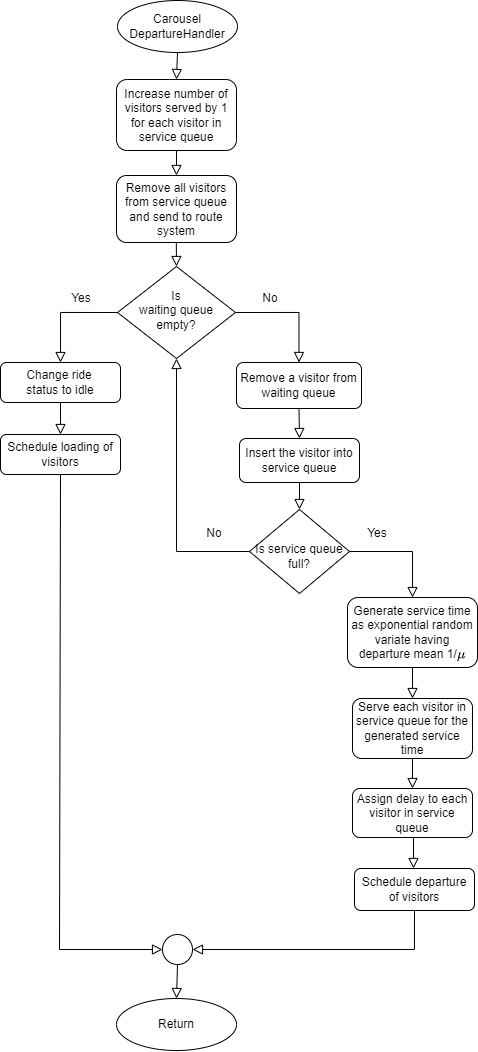

The diagram above was exported from draw.io. Its source (the exported page's mxGraphModel, read from the mxfile embedded in the PNG):
<mxGraphModel dx="866" dy="643" grid="0" gridSize="10" guides="1" tooltips="1" connect="1" arrows="1" fold="1" page="1" pageScale="1" pageWidth="413" pageHeight="583" background="#ffffff" math="1" shadow="0">
  <root>
    <mxCell id="WIyWlLk6GJQsqaUBKTNV-0" />
    <mxCell id="WIyWlLk6GJQsqaUBKTNV-1" parent="WIyWlLk6GJQsqaUBKTNV-0" />
    <mxCell id="k_Uo-pffcCxhj2fofb4t-164" value="" style="rounded=0;html=1;jettySize=auto;orthogonalLoop=1;fontSize=11;endArrow=block;endFill=0;endSize=8;strokeWidth=1;shadow=0;labelBackgroundColor=none;edgeStyle=orthogonalEdgeStyle;entryX=0.5;entryY=0;entryDx=0;entryDy=0;" edge="1" parent="WIyWlLk6GJQsqaUBKTNV-1" target="k_Uo-pffcCxhj2fofb4t-166">
      <mxGeometry relative="1" as="geometry">
        <mxPoint x="-229.70999999999998" y="216" as="sourcePoint" />
        <mxPoint x="-229.70999999999998" y="266" as="targetPoint" />
      </mxGeometry>
    </mxCell>
    <mxCell id="k_Uo-pffcCxhj2fofb4t-165" value="Remove all visitors from service queue and send to route system" style="rounded=1;whiteSpace=wrap;html=1;fontSize=12;glass=0;strokeWidth=1;shadow=0;" vertex="1" parent="WIyWlLk6GJQsqaUBKTNV-1">
      <mxGeometry x="-289" y="181" width="120" height="67" as="geometry" />
    </mxCell>
    <mxCell id="k_Uo-pffcCxhj2fofb4t-166" value="&lt;div&gt;Is&lt;/div&gt;&lt;div&gt;waiting&amp;nbsp;&lt;span style=&quot;background-color: initial;&quot;&gt;queue&lt;/span&gt;&lt;/div&gt;&lt;div&gt;&lt;span style=&quot;background-color: initial;&quot;&gt;empty?&lt;/span&gt;&lt;/div&gt;" style="rhombus;whiteSpace=wrap;html=1;shadow=0;fontFamily=Helvetica;fontSize=12;align=center;strokeWidth=1;spacing=6;spacingTop=-4;" vertex="1" parent="WIyWlLk6GJQsqaUBKTNV-1">
      <mxGeometry x="-288" y="272" width="118" height="92" as="geometry" />
    </mxCell>
    <mxCell id="k_Uo-pffcCxhj2fofb4t-167" value="Carousel&lt;br&gt;DepartureHandler" style="ellipse;whiteSpace=wrap;html=1;" vertex="1" parent="WIyWlLk6GJQsqaUBKTNV-1">
      <mxGeometry x="-288" y="6" width="120" height="52" as="geometry" />
    </mxCell>
    <mxCell id="k_Uo-pffcCxhj2fofb4t-168" value="" style="rounded=0;html=1;jettySize=auto;orthogonalLoop=1;fontSize=11;endArrow=block;endFill=0;endSize=8;strokeWidth=1;shadow=0;labelBackgroundColor=none;edgeStyle=orthogonalEdgeStyle;exitX=0.5;exitY=1;exitDx=0;exitDy=0;entryX=0.5;entryY=0;entryDx=0;entryDy=0;" edge="1" parent="WIyWlLk6GJQsqaUBKTNV-1" source="k_Uo-pffcCxhj2fofb4t-167" target="k_Uo-pffcCxhj2fofb4t-188">
      <mxGeometry relative="1" as="geometry">
        <mxPoint x="-392" y="113" as="sourcePoint" />
        <mxPoint x="-391.0000000000002" y="135" as="targetPoint" />
      </mxGeometry>
    </mxCell>
    <mxCell id="k_Uo-pffcCxhj2fofb4t-170" value="&lt;div&gt;&lt;br&gt;&lt;/div&gt;&lt;div&gt;&lt;div align=&quot;justify&quot;&gt;Change ride&lt;/div&gt;&lt;div align=&quot;justify&quot;&gt;status to idle&lt;br&gt;&lt;/div&gt;&lt;/div&gt;&lt;div&gt;&lt;br&gt;&lt;/div&gt;" style="rounded=1;whiteSpace=wrap;html=1;fontSize=12;glass=0;strokeWidth=1;shadow=0;" vertex="1" parent="WIyWlLk6GJQsqaUBKTNV-1">
      <mxGeometry x="-405" y="368" width="120" height="40" as="geometry" />
    </mxCell>
    <mxCell id="k_Uo-pffcCxhj2fofb4t-171" value="" style="rounded=0;html=1;jettySize=auto;orthogonalLoop=1;fontSize=11;endArrow=block;endFill=0;endSize=8;strokeWidth=1;shadow=0;labelBackgroundColor=none;edgeStyle=orthogonalEdgeStyle;entryX=0;entryY=0.5;entryDx=0;entryDy=0;exitX=0.5;exitY=1;exitDx=0;exitDy=0;" edge="1" parent="WIyWlLk6GJQsqaUBKTNV-1" source="k_Uo-pffcCxhj2fofb4t-193" target="k_Uo-pffcCxhj2fofb4t-202">
      <mxGeometry relative="1" as="geometry">
        <mxPoint x="-306" y="536" as="sourcePoint" />
        <mxPoint x="-259.0000000000068" y="789.5" as="targetPoint" />
        <Array as="points">
          <mxPoint x="-346" y="480" />
          <mxPoint x="-346" y="955" />
        </Array>
      </mxGeometry>
    </mxCell>
    <mxCell id="k_Uo-pffcCxhj2fofb4t-172" value="" style="rounded=0;html=1;jettySize=auto;orthogonalLoop=1;fontSize=11;endArrow=block;endFill=0;endSize=8;strokeWidth=1;shadow=0;labelBackgroundColor=none;edgeStyle=orthogonalEdgeStyle;exitX=0;exitY=0.5;exitDx=0;exitDy=0;entryX=0.5;entryY=0;entryDx=0;entryDy=0;" edge="1" parent="WIyWlLk6GJQsqaUBKTNV-1" source="k_Uo-pffcCxhj2fofb4t-166" target="k_Uo-pffcCxhj2fofb4t-170">
      <mxGeometry relative="1" as="geometry">
        <mxPoint x="-349.48" y="408" as="sourcePoint" />
        <mxPoint x="-349" y="429" as="targetPoint" />
      </mxGeometry>
    </mxCell>
    <mxCell id="k_Uo-pffcCxhj2fofb4t-175" value="" style="rounded=0;html=1;jettySize=auto;orthogonalLoop=1;fontSize=11;endArrow=block;endFill=0;endSize=8;strokeWidth=1;shadow=0;labelBackgroundColor=none;edgeStyle=orthogonalEdgeStyle;exitX=1;exitY=0.5;exitDx=0;exitDy=0;entryX=0.5;entryY=0;entryDx=0;entryDy=0;" edge="1" parent="WIyWlLk6GJQsqaUBKTNV-1" source="k_Uo-pffcCxhj2fofb4t-166" target="k_Uo-pffcCxhj2fofb4t-195">
      <mxGeometry relative="1" as="geometry">
        <mxPoint x="95.48000000000002" y="360" as="sourcePoint" />
        <mxPoint x="-106" y="356" as="targetPoint" />
        <Array as="points">
          <mxPoint x="-106" y="318" />
        </Array>
      </mxGeometry>
    </mxCell>
    <mxCell id="k_Uo-pffcCxhj2fofb4t-183" value="Yes" style="text;html=1;strokeColor=none;fillColor=none;align=center;verticalAlign=middle;whiteSpace=wrap;rounded=0;" vertex="1" parent="WIyWlLk6GJQsqaUBKTNV-1">
      <mxGeometry x="-342" y="295" width="36" height="18" as="geometry" />
    </mxCell>
    <mxCell id="k_Uo-pffcCxhj2fofb4t-184" value="No" style="text;html=1;strokeColor=none;fillColor=none;align=center;verticalAlign=middle;whiteSpace=wrap;rounded=0;" vertex="1" parent="WIyWlLk6GJQsqaUBKTNV-1">
      <mxGeometry x="-153" y="295" width="36" height="18" as="geometry" />
    </mxCell>
    <mxCell id="k_Uo-pffcCxhj2fofb4t-187" value="Return" style="ellipse;whiteSpace=wrap;html=1;" vertex="1" parent="WIyWlLk6GJQsqaUBKTNV-1">
      <mxGeometry x="-289" y="1004" width="120" height="52" as="geometry" />
    </mxCell>
    <mxCell id="k_Uo-pffcCxhj2fofb4t-188" value="&lt;div&gt;Increase number&amp;nbsp;&lt;span style=&quot;background-color: initial;&quot;&gt;of visitors served&amp;nbsp;&lt;/span&gt;&lt;span style=&quot;background-color: initial;&quot;&gt;by 1 for each visitor in service queue&lt;/span&gt;&lt;/div&gt;" style="rounded=1;whiteSpace=wrap;html=1;fontSize=12;glass=0;strokeWidth=1;shadow=0;" vertex="1" parent="WIyWlLk6GJQsqaUBKTNV-1">
      <mxGeometry x="-289" y="85" width="120" height="71" as="geometry" />
    </mxCell>
    <mxCell id="k_Uo-pffcCxhj2fofb4t-189" value="" style="rounded=0;html=1;jettySize=auto;orthogonalLoop=1;fontSize=11;endArrow=block;endFill=0;endSize=8;strokeWidth=1;shadow=0;labelBackgroundColor=none;edgeStyle=orthogonalEdgeStyle;exitX=0.5;exitY=1;exitDx=0;exitDy=0;entryX=0.5;entryY=0;entryDx=0;entryDy=0;" edge="1" parent="WIyWlLk6GJQsqaUBKTNV-1" source="k_Uo-pffcCxhj2fofb4t-188" target="k_Uo-pffcCxhj2fofb4t-165">
      <mxGeometry relative="1" as="geometry">
        <mxPoint x="-229.18" y="132" as="sourcePoint" />
        <mxPoint x="-229.18000000000023" y="166" as="targetPoint" />
      </mxGeometry>
    </mxCell>
    <mxCell id="k_Uo-pffcCxhj2fofb4t-193" value="Schedule loading of visitors" style="rounded=1;whiteSpace=wrap;html=1;fontSize=12;glass=0;strokeWidth=1;shadow=0;" vertex="1" parent="WIyWlLk6GJQsqaUBKTNV-1">
      <mxGeometry x="-405" y="440" width="120" height="40" as="geometry" />
    </mxCell>
    <mxCell id="k_Uo-pffcCxhj2fofb4t-194" value="" style="rounded=0;html=1;jettySize=auto;orthogonalLoop=1;fontSize=11;endArrow=block;endFill=0;endSize=8;strokeWidth=1;shadow=0;labelBackgroundColor=none;edgeStyle=orthogonalEdgeStyle;entryX=0.5;entryY=0;entryDx=0;entryDy=0;exitX=0.5;exitY=1;exitDx=0;exitDy=0;" edge="1" parent="WIyWlLk6GJQsqaUBKTNV-1" source="k_Uo-pffcCxhj2fofb4t-170" target="k_Uo-pffcCxhj2fofb4t-193">
      <mxGeometry relative="1" as="geometry">
        <mxPoint x="-334" y="418" as="sourcePoint" />
        <mxPoint x="-349" y="450" as="targetPoint" />
        <Array as="points" />
      </mxGeometry>
    </mxCell>
    <mxCell id="k_Uo-pffcCxhj2fofb4t-195" value="Remove a visitor from waiting queue" style="rounded=1;whiteSpace=wrap;html=1;align=center;" vertex="1" parent="WIyWlLk6GJQsqaUBKTNV-1">
      <mxGeometry x="-169" y="368" width="125" height="46" as="geometry" />
    </mxCell>
    <mxCell id="k_Uo-pffcCxhj2fofb4t-196" value="Insert the visitor into service queue" style="rounded=1;whiteSpace=wrap;html=1;" vertex="1" parent="WIyWlLk6GJQsqaUBKTNV-1">
      <mxGeometry x="-166" y="444" width="120" height="44" as="geometry" />
    </mxCell>
    <mxCell id="k_Uo-pffcCxhj2fofb4t-197" value="" style="rounded=0;html=1;jettySize=auto;orthogonalLoop=1;fontSize=11;endArrow=block;endFill=0;endSize=8;strokeWidth=1;shadow=0;labelBackgroundColor=none;edgeStyle=orthogonalEdgeStyle;entryX=0.5;entryY=0;entryDx=0;entryDy=0;exitX=0.5;exitY=1;exitDx=0;exitDy=0;" edge="1" parent="WIyWlLk6GJQsqaUBKTNV-1" source="k_Uo-pffcCxhj2fofb4t-195" target="k_Uo-pffcCxhj2fofb4t-196">
      <mxGeometry relative="1" as="geometry">
        <mxPoint x="-101" y="418" as="sourcePoint" />
        <mxPoint x="-106.19999999999999" y="428" as="targetPoint" />
        <Array as="points" />
      </mxGeometry>
    </mxCell>
    <mxCell id="k_Uo-pffcCxhj2fofb4t-198" value="Assign delay to each visitor in service queue" style="rounded=1;whiteSpace=wrap;html=1;fontSize=12;glass=0;strokeWidth=1;shadow=0;" vertex="1" parent="WIyWlLk6GJQsqaUBKTNV-1">
      <mxGeometry x="-53" y="794" width="120" height="49" as="geometry" />
    </mxCell>
    <mxCell id="k_Uo-pffcCxhj2fofb4t-199" value="Generate service time as exponential random variate having departure mean 1/`mu`" style="rounded=1;whiteSpace=wrap;html=1;fontSize=12;glass=0;strokeWidth=1;shadow=0;" vertex="1" parent="WIyWlLk6GJQsqaUBKTNV-1">
      <mxGeometry x="-58" y="603" width="130" height="70" as="geometry" />
    </mxCell>
    <mxCell id="k_Uo-pffcCxhj2fofb4t-201" value="&lt;div&gt;Serve each visitor in service queue for&amp;nbsp;&lt;span style=&quot;background-color: initial;&quot;&gt;the generated&amp;nbsp;&lt;/span&gt;&lt;span style=&quot;background-color: initial;&quot;&gt;service time&lt;/span&gt;&lt;/div&gt;" style="rounded=1;whiteSpace=wrap;html=1;" vertex="1" parent="WIyWlLk6GJQsqaUBKTNV-1">
      <mxGeometry x="-53" y="704" width="120" height="60" as="geometry" />
    </mxCell>
    <mxCell id="k_Uo-pffcCxhj2fofb4t-202" value="" style="ellipse;whiteSpace=wrap;html=1;aspect=fixed;" vertex="1" parent="WIyWlLk6GJQsqaUBKTNV-1">
      <mxGeometry x="-243" y="940" width="30" height="30" as="geometry" />
    </mxCell>
    <mxCell id="k_Uo-pffcCxhj2fofb4t-203" value="Schedule departure of visitors" style="rounded=1;whiteSpace=wrap;html=1;fontSize=12;glass=0;strokeWidth=1;shadow=0;" vertex="1" parent="WIyWlLk6GJQsqaUBKTNV-1">
      <mxGeometry x="-51" y="874" width="120" height="42" as="geometry" />
    </mxCell>
    <mxCell id="k_Uo-pffcCxhj2fofb4t-204" value="" style="rounded=0;html=1;jettySize=auto;orthogonalLoop=1;fontSize=11;endArrow=block;endFill=0;endSize=8;strokeWidth=1;shadow=0;labelBackgroundColor=none;edgeStyle=orthogonalEdgeStyle;entryX=0.5;entryY=0;entryDx=0;entryDy=0;exitX=0.5;exitY=1;exitDx=0;exitDy=0;" edge="1" parent="WIyWlLk6GJQsqaUBKTNV-1">
      <mxGeometry relative="1" as="geometry">
        <mxPoint x="6" y="843" as="sourcePoint" />
        <mxPoint x="8" y="874" as="targetPoint" />
        <Array as="points">
          <mxPoint x="8" y="843" />
        </Array>
      </mxGeometry>
    </mxCell>
    <mxCell id="k_Uo-pffcCxhj2fofb4t-205" value="&lt;br&gt;Is service queue full?" style="rhombus;whiteSpace=wrap;html=1;shadow=0;fontFamily=Helvetica;fontSize=12;align=center;strokeWidth=1;spacing=6;spacingTop=-4;" vertex="1" parent="WIyWlLk6GJQsqaUBKTNV-1">
      <mxGeometry x="-156" y="515" width="100" height="84" as="geometry" />
    </mxCell>
    <mxCell id="k_Uo-pffcCxhj2fofb4t-206" value="" style="rounded=0;html=1;jettySize=auto;orthogonalLoop=1;fontSize=11;endArrow=block;endFill=0;endSize=8;strokeWidth=1;shadow=0;labelBackgroundColor=none;edgeStyle=orthogonalEdgeStyle;exitX=0;exitY=0.5;exitDx=0;exitDy=0;entryX=0.5;entryY=1;entryDx=0;entryDy=0;" edge="1" parent="WIyWlLk6GJQsqaUBKTNV-1" source="k_Uo-pffcCxhj2fofb4t-205" target="k_Uo-pffcCxhj2fofb4t-166">
      <mxGeometry relative="1" as="geometry">
        <mxPoint x="-279" y="500" as="sourcePoint" />
        <mxPoint x="-259" y="465" as="targetPoint" />
        <Array as="points">
          <mxPoint x="-229" y="557" />
        </Array>
      </mxGeometry>
    </mxCell>
    <mxCell id="k_Uo-pffcCxhj2fofb4t-207" value="No" style="text;html=1;strokeColor=none;fillColor=none;align=center;verticalAlign=middle;whiteSpace=wrap;rounded=0;" vertex="1" parent="WIyWlLk6GJQsqaUBKTNV-1">
      <mxGeometry x="-209" y="530" width="36" height="18" as="geometry" />
    </mxCell>
    <mxCell id="k_Uo-pffcCxhj2fofb4t-208" value="" style="rounded=0;html=1;jettySize=auto;orthogonalLoop=1;fontSize=11;endArrow=block;endFill=0;endSize=8;strokeWidth=1;shadow=0;labelBackgroundColor=none;edgeStyle=orthogonalEdgeStyle;exitX=1;exitY=0.5;exitDx=0;exitDy=0;entryX=0.5;entryY=0;entryDx=0;entryDy=0;" edge="1" parent="WIyWlLk6GJQsqaUBKTNV-1" source="k_Uo-pffcCxhj2fofb4t-205" target="k_Uo-pffcCxhj2fofb4t-199">
      <mxGeometry relative="1" as="geometry">
        <mxPoint x="-26" y="555" as="sourcePoint" />
        <mxPoint x="4" y="599.0000000000002" as="targetPoint" />
      </mxGeometry>
    </mxCell>
    <mxCell id="k_Uo-pffcCxhj2fofb4t-209" value="Yes" style="text;html=1;strokeColor=none;fillColor=none;align=center;verticalAlign=middle;whiteSpace=wrap;rounded=0;" vertex="1" parent="WIyWlLk6GJQsqaUBKTNV-1">
      <mxGeometry x="-46" y="530" width="36" height="18" as="geometry" />
    </mxCell>
    <mxCell id="k_Uo-pffcCxhj2fofb4t-211" value="" style="rounded=0;html=1;jettySize=auto;orthogonalLoop=1;fontSize=11;endArrow=block;endFill=0;endSize=8;strokeWidth=1;shadow=0;labelBackgroundColor=none;edgeStyle=orthogonalEdgeStyle;exitX=0.5;exitY=1;exitDx=0;exitDy=0;entryX=0.5;entryY=0;entryDx=0;entryDy=0;" edge="1" parent="WIyWlLk6GJQsqaUBKTNV-1" source="k_Uo-pffcCxhj2fofb4t-199" target="k_Uo-pffcCxhj2fofb4t-201">
      <mxGeometry relative="1" as="geometry">
        <mxPoint x="6.829999999999984" y="703" as="sourcePoint" />
        <mxPoint x="7" y="733" as="targetPoint" />
        <Array as="points" />
      </mxGeometry>
    </mxCell>
    <mxCell id="k_Uo-pffcCxhj2fofb4t-212" value="" style="rounded=0;html=1;jettySize=auto;orthogonalLoop=1;fontSize=11;endArrow=block;endFill=0;endSize=8;strokeWidth=1;shadow=0;labelBackgroundColor=none;edgeStyle=orthogonalEdgeStyle;exitX=0.5;exitY=1;exitDx=0;exitDy=0;entryX=0.5;entryY=0;entryDx=0;entryDy=0;" edge="1" parent="WIyWlLk6GJQsqaUBKTNV-1" source="k_Uo-pffcCxhj2fofb4t-201" target="k_Uo-pffcCxhj2fofb4t-198">
      <mxGeometry relative="1" as="geometry">
        <mxPoint x="6.930000000000007" y="794" as="sourcePoint" />
        <mxPoint x="6.930000000000007" y="824" as="targetPoint" />
        <Array as="points" />
      </mxGeometry>
    </mxCell>
    <mxCell id="k_Uo-pffcCxhj2fofb4t-215" value="" style="rounded=0;html=1;jettySize=auto;orthogonalLoop=1;fontSize=11;endArrow=block;endFill=0;endSize=8;strokeWidth=1;shadow=0;labelBackgroundColor=none;edgeStyle=orthogonalEdgeStyle;entryX=1;entryY=0.5;entryDx=0;entryDy=0;exitX=0.5;exitY=1;exitDx=0;exitDy=0;" edge="1" parent="WIyWlLk6GJQsqaUBKTNV-1" source="k_Uo-pffcCxhj2fofb4t-203" target="k_Uo-pffcCxhj2fofb4t-202">
      <mxGeometry relative="1" as="geometry">
        <mxPoint x="6" y="1048" as="sourcePoint" />
        <mxPoint x="-69" y="1090" as="targetPoint" />
        <Array as="points">
          <mxPoint x="9" y="955" />
        </Array>
      </mxGeometry>
    </mxCell>
    <mxCell id="k_Uo-pffcCxhj2fofb4t-216" value="" style="rounded=0;html=1;jettySize=auto;orthogonalLoop=1;fontSize=11;endArrow=block;endFill=0;endSize=8;strokeWidth=1;shadow=0;labelBackgroundColor=none;edgeStyle=orthogonalEdgeStyle;entryX=0.5;entryY=0;entryDx=0;entryDy=0;exitX=0.5;exitY=1;exitDx=0;exitDy=0;" edge="1" parent="WIyWlLk6GJQsqaUBKTNV-1" source="k_Uo-pffcCxhj2fofb4t-196" target="k_Uo-pffcCxhj2fofb4t-205">
      <mxGeometry relative="1" as="geometry">
        <mxPoint x="-106.12" y="486" as="sourcePoint" />
        <mxPoint x="-106.12" y="512" as="targetPoint" />
        <Array as="points" />
      </mxGeometry>
    </mxCell>
    <mxCell id="k_Uo-pffcCxhj2fofb4t-217" value="" style="rounded=0;html=1;jettySize=auto;orthogonalLoop=1;fontSize=11;endArrow=block;endFill=0;endSize=8;strokeWidth=1;shadow=0;labelBackgroundColor=none;edgeStyle=orthogonalEdgeStyle;entryX=0.5;entryY=0;entryDx=0;entryDy=0;exitX=0.5;exitY=1;exitDx=0;exitDy=0;" edge="1" parent="WIyWlLk6GJQsqaUBKTNV-1" source="k_Uo-pffcCxhj2fofb4t-202" target="k_Uo-pffcCxhj2fofb4t-187">
      <mxGeometry relative="1" as="geometry">
        <mxPoint x="-196" y="986" as="sourcePoint" />
        <mxPoint x="-200.3" y="999" as="targetPoint" />
      </mxGeometry>
    </mxCell>
  </root>
</mxGraphModel>